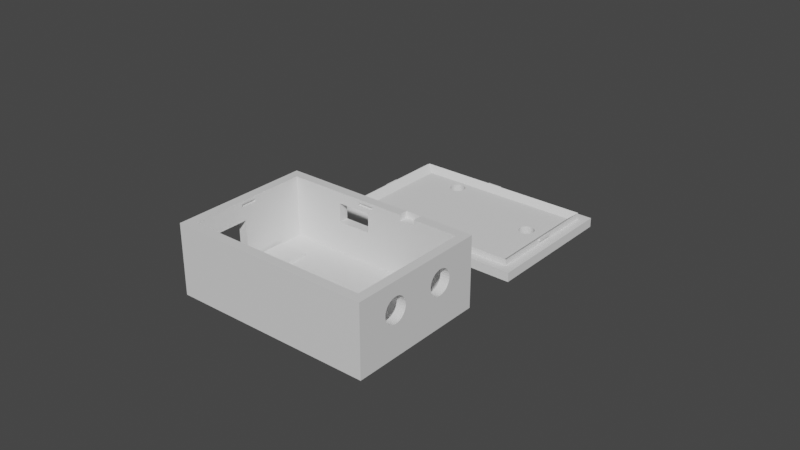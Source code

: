 # Source: Case_65x45x25.5mm_final_.blend  (saved by Blender 3.5.10; exported with 4.5.12 LTS)
import bpy
from mathutils import Matrix  # noqa: F401  (used for matrix-valued properties, if any)

bpy.ops.wm.read_factory_settings(use_empty=True)
scene = bpy.context.scene
scene.name = 'Scene'

# ---- collections
col_agujeros = bpy.data.collections.new('Agujeros'); scene.collection.children.link(col_agujeros)
col_cuerpo_principal = bpy.data.collections.new('Cuerpo Principal'); scene.collection.children.link(col_cuerpo_principal)
col_tapa = bpy.data.collections.new('Tapa'); scene.collection.children.link(col_tapa)

# ---- materials (node trees are filled in below, after node groups)
mat_material = bpy.data.materials.new('Material')
mat_material.alpha_threshold = 0.0
mat_material.use_transparent_shadow = False
mat_material.roughness = 0.5
mat_material.line_color = (0.0, 0.0, 0.0, 1.0)

# ---- material node trees
mat_material.use_nodes = True; mat_material.node_tree.nodes.clear()
_N = mat_material.node_tree.nodes; _L = mat_material.node_tree.links
n0 = _N.new('ShaderNodeOutputMaterial'); n0.name = 'Material Output'; n0.location = (300, 300)
n1 = _N.new('ShaderNodeBsdfPrincipled'); n1.name = 'Principled BSDF'; n1.location = (10, 300)
n1.distribution = 'GGX'
n1.subsurface_method = 'RANDOM_WALK_SKIN'
n1.inputs[3].default_value = 1.45
n1.inputs[27].default_value = (0.0, 0.0, 0.0, 1.0)
n1.inputs[28].default_value = 1.0
_L.new(n1.outputs[0], n0.inputs[0])
n0.is_active_output = True

# ---- world
world_world = bpy.data.worlds.new('World'); scene.world = world_world
world_world.use_nodes = True; world_world.node_tree.nodes.clear()
_N = world_world.node_tree.nodes; _L = world_world.node_tree.links
n0 = _N.new('ShaderNodeOutputWorld'); n0.name = 'World Output'; n0.location = (300, 300)
n1 = _N.new('ShaderNodeBackground'); n1.name = 'Background'; n1.location = (10, 300)
n1.inputs[0].default_value = (0.05088, 0.05088, 0.05088, 1.0)
_L.new(n1.outputs[0], n0.inputs[0])
n0.is_active_output = True
world_world.color = (0.05088, 0.05088, 0.05088)
world_world.use_sun_shadow = False
world_world.sun_shadow_jitter_overblur = 0.0

# ---- meshes
me_cube = bpy.data.meshes.new('Cube')
me_cube.from_pydata([(0.02917, 0.01742, 0.0038), (-0.005333, -0.02218, 0.0018), (-0.005333, -0.02218, 0.0028), (0.03217, 0.02042, -0.0187), (0.02917, -0.02158, 0.0038), (-0.0003333, -0.02218, 0.0018), (0.03217, -0.02458, -0.0187), (-0.0003333, -0.02218, 0.0028), (-0.005333, 0.01802, 0.0018), (-0.02983, 0.01742, 0.0038), (-0.005333, 0.01802, 0.0028), (0.02977, 0.0004648, 0.0018), (-0.0003333, 0.01802, 0.0018), (0.02977, 0.0004648, 0.0028), (-0.0003333, 0.01802, 0.0028), (-0.03043, 0.0004648, 0.0018), (0.02977, -0.004535, 0.0018), (-0.03043, 0.0004648, 0.0028), (0.02977, -0.004535, 0.0028), (-0.03283, 0.02042, -0.0187), (-0.02983, -0.02158, 0.0038), (-0.03043, -0.004535, 0.0018), (-0.03283, -0.02458, -0.0187), (-0.03043, -0.004535, 0.0028), (0.03217, -0.02458, 0.0038), (-0.03283, -0.02458, 0.0038), (0.03217, 0.02042, 0.0038), (-0.03283, 0.02042, 0.0038), (0.02917, -0.02158, -0.0157), (-0.02983, -0.02158, -0.0157), (0.02917, 0.01742, -0.0157), (-0.02983, 0.01742, -0.0157), (0.009667, 0.01742, 0.0018), (0.009667, 0.01742, 0.0038), (0.01467, 0.01742, 0.0038), (0.01467, 0.01742, 0.0018), (0.009667, 0.02042, 0.0018), (0.009667, 0.02042, 0.0038), (0.01467, 0.02042, 0.0038), (0.01467, 0.02042, 0.0018), (-0.01033, 0.01742, 0.0038), (-0.01033, 0.01742, 0.0018), (-0.01033, 0.02042, 0.0038), (-0.01033, 0.02042, 0.0018), (-0.02983, -0.004535, 0.0018), (-0.02983, -0.004535, 0.0028), (-0.02983, 0.0004648, 0.0018), (-0.02983, 0.0004648, 0.0028), (0.02917, -0.004535, 0.0018), (0.02917, -0.004535, 0.0028), (0.02917, 0.0004648, 0.0028), (0.02917, 0.0004648, 0.0018), (-0.005333, 0.01742, 0.0018), (-0.005333, 0.01742, 0.0028), (-0.0003333, 0.01742, 0.0028), (-0.0003333, 0.01742, 0.0018), (-0.005333, -0.02158, 0.0028), (-0.005333, -0.02158, 0.0018), (-0.0003333, -0.02158, 0.0018), (-0.0003333, -0.02158, 0.0028), (-0.03283, -0.003578, -0.0026), (-0.03283, -0.01558, -0.0026), (-0.03283, -0.01558, -0.0146), (-0.03283, -0.003578, -0.0146), (0.03217, -0.0133, -0.001374), (0.03217, -0.01108, -0.0007), (0.03217, -0.01186, -0.0007768), (0.03217, -0.01261, -0.001004), (0.03217, -0.008856, -0.001374), (0.03217, -0.009547, -0.001004), (0.03217, -0.007383, -0.003169), (0.03217, -0.007752, -0.002478), (0.03217, -0.00825, -0.001872), (0.03217, -0.0103, -0.0007768), (0.03217, -0.007078, -0.0047), (0.03217, 0.002922, -0.0047), (0.03217, 0.002999, -0.00548), (0.03217, 0.002999, -0.00392), (0.03217, -0.007155, -0.00392), (0.03217, 0.004093, -0.007528), (0.03217, 0.004093, -0.001872), (0.03217, 0.003596, -0.006922), (0.03217, 0.003596, -0.002478), (0.03217, 0.003226, -0.006231), (0.03217, 0.003226, -0.003169), (0.03217, 0.006141, -0.008623), (0.03217, 0.005391, -0.008396), (0.03217, 0.005391, -0.001004), (0.03217, 0.006922, -0.0007), (0.03217, 0.008453, -0.008396), (0.03217, 0.007702, -0.008623), (0.03217, 0.007702, -0.0007768), (0.03217, 0.006922, -0.0087), (0.03217, 0.006141, -0.0007768), (0.03217, 0.009144, -0.001374), (0.03217, 0.01025, -0.006922), (0.03217, 0.00975, -0.007528), (0.03217, 0.00975, -0.001872), (0.03217, 0.01062, -0.003169), (0.03217, 0.01092, -0.0047), (0.03217, 0.01085, -0.00392), (0.03217, 0.01062, -0.006231), (0.03217, 0.01085, -0.00548), (0.03217, 0.009144, -0.008026), (0.03217, 0.01025, -0.002478), (0.03217, 0.008453, -0.001004), (0.03217, 0.0047, -0.008026), (0.03217, 0.0047, -0.001374), (0.03217, -0.01508, -0.0047), (0.03217, -0.01477, -0.006231), (0.03217, -0.015, -0.00548), (0.03217, -0.015, -0.00392), (0.03217, -0.01477, -0.003169), (0.03217, -0.0144, -0.006922), (0.03217, -0.01391, -0.001872), (0.03217, -0.01391, -0.007528), (0.03217, -0.0144, -0.002478), (0.03217, -0.0133, -0.008026), (0.03217, -0.01186, -0.008623), (0.03217, -0.01261, -0.008396), (0.03217, -0.009547, -0.008396), (0.03217, -0.0103, -0.008623), (0.03217, -0.01108, -0.0087), (0.03217, -0.007752, -0.006922), (0.03217, -0.00825, -0.007528), (0.03217, -0.007383, -0.006231), (0.03217, -0.007155, -0.00548), (0.03217, -0.008856, -0.008026), (0.02917, 0.002922, -0.0047), (0.02917, 0.002999, -0.00548), (0.02917, 0.002999, -0.00392), (0.02917, 0.003596, -0.006922), (0.02917, 0.003226, -0.006231), (0.02917, 0.005391, -0.008396), (0.02917, 0.0047, -0.008026), (0.02917, 0.007702, -0.008623), (0.02917, 0.006922, -0.0087), (0.02917, 0.006141, -0.008623), (0.02917, 0.004093, -0.007528), (0.02917, 0.00975, -0.007528), (0.02917, 0.009978, -0.002149), (0.02917, 0.00975, -0.001872), (0.02917, 0.009144, -0.008026), (0.02917, 0.009144, -0.001374), (0.02917, 0.01062, -0.006231), (0.02917, 0.01062, -0.003169), (0.02917, 0.01092, -0.0047), (0.02917, 0.01085, -0.00548), (0.02917, 0.01085, -0.00392), (0.02917, 0.01025, -0.002478), (0.02917, 0.008453, -0.008396), (0.02917, 0.01025, -0.006922), (0.02917, 0.008453, -0.001004), (0.02917, -0.01508, -0.0047), (0.02917, -0.015, -0.00548), (0.02917, -0.015, -0.00392), (0.02917, -0.0144, -0.006922), (0.02917, -0.01477, -0.006231), (0.02917, -0.0144, -0.002478), (0.02917, -0.01477, -0.003169), (0.02917, -0.01186, -0.0007768), (0.02917, -0.01261, -0.001004), (0.02917, -0.0133, -0.001374), (0.02917, -0.0103, -0.0007768), (0.02917, -0.008856, -0.001374), (0.02917, -0.008585, -0.001596), (0.02917, -0.009547, -0.001004), (0.02917, -0.01108, -0.0007), (0.02917, -0.01391, -0.001872), (0.02917, -0.01391, -0.007528), (0.02917, -0.00825, -0.001872), (0.02917, -0.01186, -0.008623), (0.02917, -0.009547, -0.008396), (0.02917, -0.0103, -0.008623), (0.02917, -0.01108, -0.0087), (0.02917, -0.00825, -0.007528), (0.02917, -0.007383, -0.006231), (0.02917, -0.007752, -0.006922), (0.02917, -0.008856, -0.008026), (0.02917, 0.003226, -0.003169), (0.02917, -0.007078, -0.0047), (0.02917, 0.003596, -0.002478), (0.02917, 0.004093, -0.001872), (0.02917, 0.0047, -0.001374), (0.02917, 0.006141, -0.0007768), (0.02917, 0.005391, -0.001004), (0.02917, 0.007702, -0.0007768), (0.02917, 0.006922, -0.0007), (0.02917, -0.007155, -0.00548), (0.02917, -0.0133, -0.008026), (0.02917, -0.01261, -0.008396), (0.02917, -0.007752, -0.002478), (0.02917, -0.007155, -0.00392), (0.02917, -0.007383, -0.003169), (-0.02983, -0.01558, -0.0026), (-0.02983, -0.01558, -0.0146), (-0.02983, -0.003578, -0.0146), (-0.02983, -0.003578, -0.0026), (-0.01273, 0.02042, -0.0057), (-0.01273, 0.02042, 0.0003), (-0.001933, 0.02042, 0.0003), (-0.001933, 0.02042, -0.0057), (-0.008763, 0.01742, 0.0003), (-0.01273, 0.01742, 0.0003), (-0.01273, 0.01742, -0.0057), (-0.001933, 0.01742, -0.0057), (-0.001933, 0.01742, 0.0003)], [], [(6, 24, 25, 22), (61, 25, 27, 19, 22, 62, 63, 60), (22, 25, 61, 62), (19, 3, 6, 22), (75, 74, 126, 125, 123, 124, 127, 120, 121, 122, 118, 119, 117, 115, 113, 109, 110, 108, 111, 112, 116, 24, 6, 3, 26, 104, 98, 100, 99, 102, 101, 95, 96, 103, 89, 90, 92, 85, 86, 106, 79, 81, 83, 76), (78, 74, 75, 77, 84, 82, 80, 107, 87, 93, 88, 91, 105, 94, 97, 104, 26, 24, 116, 114, 64, 67, 66, 65, 73, 69, 68, 72, 71, 70), (4, 20, 25, 24), (0, 4, 24, 26), (20, 9, 27, 25), (34, 0, 26, 38), (33, 37, 42, 40), (30, 31, 29, 28), (48, 170, 165, 49), (170, 48, 51, 182, 181, 179, 130, 128, 129, 132, 131, 138, 134, 133, 137, 136, 135, 150, 142, 139, 151, 144, 147, 146, 148, 145, 149, 140, 0, 30, 28, 4, 49, 165, 164, 166, 163, 167, 160, 161, 162, 168, 158, 159, 155, 153, 154, 157, 156, 169, 189, 190, 171, 174, 173, 172, 178, 175, 177, 176, 188, 180, 192, 193, 191), (182, 51, 50, 0, 140, 141, 143, 152, 186, 187, 184, 185, 183), (4, 0, 50, 49), (44, 45, 20, 29, 195, 194, 197), (195, 29, 31, 9, 47, 46, 44, 197, 196), (47, 9, 20, 45), (33, 32, 36, 37), (39, 35, 34, 38), (36, 32, 35, 39), (42, 43, 41, 40), (44, 21, 23, 45), (21, 15, 17, 23), (47, 17, 15, 46), (15, 21, 44, 46), (23, 17, 47, 45), (49, 18, 16, 48), (16, 18, 13, 11), (51, 11, 13, 50), (16, 11, 51, 48), (13, 18, 49, 50), (54, 14, 12, 55), (12, 14, 10, 8), (52, 8, 10, 53), (55, 12, 8, 52), (53, 10, 14, 54), (1, 2, 7, 5), (5, 7, 59, 58), (2, 1, 57, 56), (57, 1, 5, 58), (7, 2, 56, 59), (27, 199, 198, 19), (27, 26, 3, 19, 198, 201, 200, 199), (4, 56, 20), (42, 27, 9, 40), (41, 9, 40), (34, 35, 0), (54, 32, 33, 40, 41, 53), (206, 55, 52, 53, 41, 202), (202, 41, 9, 31, 30, 0, 35, 32, 54, 55, 206, 205, 204, 203), (56, 57, 20), (59, 4, 58), (58, 4, 28, 29, 20, 57), (4, 59, 56), (204, 198, 199, 203), (206, 200, 201, 205), (205, 201, 198, 204), (199, 200, 206, 202, 203), (126, 74, 180, 188), (125, 126, 188, 176), (123, 125, 176, 177), (124, 123, 177, 175), (127, 124, 175, 178), (120, 127, 178, 172), (120, 172, 173, 121), (121, 173, 174, 122), (171, 118, 122, 174), (190, 119, 118, 171), (189, 117, 119, 190), (115, 117, 189, 169), (113, 115, 169, 156), (109, 113, 156, 157), (110, 109, 157, 154), (108, 110, 154, 153), (111, 108, 153, 155), (112, 111, 155, 159), (116, 112, 159, 158), (114, 116, 158, 168), (162, 64, 114, 168), (161, 67, 64, 162), (160, 66, 67, 161), (167, 65, 66, 160), (163, 73, 65, 167), (166, 69, 73, 163), (164, 68, 69, 166), (170, 72, 68, 164, 165), (71, 72, 170, 191), (70, 71, 191, 193), (78, 70, 193, 192), (74, 78, 192, 180), (102, 99, 146, 147), (101, 102, 147, 144), (95, 101, 144, 151), (96, 95, 151, 139), (103, 96, 139, 142), (89, 103, 142, 150), (90, 89, 150, 135), (92, 90, 135, 136), (85, 92, 136, 137), (86, 85, 137, 133), (106, 86, 133, 134), (79, 106, 134, 138), (81, 79, 138, 131), (83, 81, 131, 132), (76, 83, 132, 129), (75, 76, 129, 128), (130, 77, 75, 128), (84, 77, 130, 179), (181, 82, 84, 179), (182, 80, 82, 181), (183, 107, 80, 182), (185, 87, 107, 183), (87, 185, 184, 93), (93, 184, 187, 88), (88, 187, 186, 91), (91, 186, 152, 105), (143, 94, 105, 152), (141, 97, 94, 143), (104, 97, 141, 140, 149), (98, 104, 149, 145), (100, 98, 145, 148), (99, 100, 148, 146), (61, 194, 195, 62), (197, 60, 63, 196), (63, 62, 195, 196), (194, 61, 60, 197)])
_uv = me_cube.uv_layers.new(name='UVMap')
_uv.uv.foreach_set('vector', [0.375, 0.75, 0.625, 0.75, 0.625, 1.0, 0.375, 1.0, 0.5539, 0.05, 0.625, 0.0, 0.625, 0.25, 0.375, 0.25, 0.375, 0.0, 0.4206, 0.05, 0.4206, 0.1167, 0.5539, 0.1167, 0.375, 0.0, 0.625, 0.0, 0.5539, 0.05, 0.4206, 0.05, 0.125, 0.5, 0.375, 0.5, 0.375, 0.75, 0.125, 0.75, 0.5306, 0.5972, 0.5306, 0.6528, 0.5219, 0.6532, 0.5135, 0.6545, 0.5059, 0.6565, 0.4991, 0.6593, 0.4936, 0.6627, 0.4895, 0.6665, 0.487, 0.6707, 0.4861, 0.675, 0.487, 0.6793, 0.4895, 0.6835, 0.4936, 0.6873, 0.4991, 0.6907, 0.5059, 0.6935, 0.5135, 0.6955, 0.5219, 0.6968, 0.5306, 0.6972, 0.5392, 0.6968, 0.5476, 0.6955, 0.5552, 0.6935, 0.625, 0.75, 0.375, 0.75, 0.375, 0.5, 0.625, 0.5, 0.5552, 0.5565, 0.5476, 0.5545, 0.5392, 0.5532, 0.5306, 0.5528, 0.5219, 0.5532, 0.5135, 0.5545, 0.5059, 0.5565, 0.4991, 0.5593, 0.4936, 0.5627, 0.4895, 0.5665, 0.487, 0.5707, 0.4861, 0.575, 0.487, 0.5793, 0.4895, 0.5835, 0.4936, 0.5873, 0.4991, 0.5907, 0.5059, 0.5935, 0.5135, 0.5955, 0.5219, 0.5968, 0.5392, 0.6532, 0.5306, 0.6528, 0.5306, 0.5972, 0.5392, 0.5968, 0.5476, 0.5955, 0.5552, 0.5935, 0.562, 0.5907, 0.5675, 0.5873, 0.5716, 0.5835, 0.5741, 0.5793, 0.575, 0.575, 0.5741, 0.5707, 0.5716, 0.5665, 0.5675, 0.5627, 0.562, 0.5593, 0.5552, 0.5565, 0.625, 0.5, 0.625, 0.75, 0.5552, 0.6935, 0.562, 0.6907, 0.5675, 0.6873, 0.5716, 0.6835, 0.5741, 0.6793, 0.575, 0.675, 0.5741, 0.6707, 0.5716, 0.6665, 0.5675, 0.6627, 0.562, 0.6593, 0.5552, 0.6565, 0.5476, 0.6545, 0.6386, 0.7286, 0.8614, 0.7286, 0.875, 0.75, 0.625, 0.75, 0.6386, 0.5214, 0.6386, 0.7286, 0.625, 0.75, 0.625, 0.5, 0.8614, 0.7286, 0.8614, 0.5214, 0.875, 0.5, 0.875, 0.75, 0.6523, 0.5214, 0.6386, 0.5214, 0.625, 0.5, 0.6523, 0.5, 0.666, 0.5214, 0.666, 0.5, 0.835, 0.5, 0.835, 0.5214, 0.6386, 0.5214, 0.8614, 0.5214, 0.8614, 0.7286, 0.6386, 0.7286, 0.6386, 0.6461, 0.6386, 0.6613, 0.6386, 0.6632, 0.6386, 0.6461, 0.6386, 0.6613, 0.6386, 0.6461, 0.6386, 0.6104, 0.6386, 0.5921, 0.6386, 0.5949, 0.6386, 0.597, 0.6386, 0.5983, 0.6386, 0.5988, 0.6386, 0.5984, 0.6386, 0.5972, 0.6386, 0.5952, 0.6386, 0.5925, 0.6386, 0.5892, 0.6386, 0.5855, 0.6386, 0.5815, 0.6386, 0.5773, 0.6386, 0.5732, 0.6386, 0.5691, 0.6386, 0.5654, 0.6386, 0.5622, 0.6386, 0.5595, 0.6386, 0.5576, 0.6386, 0.5563, 0.6386, 0.5559, 0.6386, 0.5563, 0.6386, 0.5574, 0.6386, 0.5594, 0.6386, 0.5608, 0.6386, 0.5214, 0.6386, 0.5214, 0.6386, 0.7286, 0.6386, 0.7286, 0.6386, 0.6461, 0.6386, 0.6632, 0.6386, 0.6647, 0.6386, 0.6684, 0.6386, 0.6723, 0.6386, 0.6762, 0.6386, 0.68, 0.6386, 0.6837, 0.6386, 0.687, 0.6386, 0.6899, 0.6386, 0.6923, 0.6386, 0.694, 0.6386, 0.695, 0.6386, 0.6953, 0.6386, 0.6947, 0.6386, 0.6935, 0.6386, 0.6914, 0.6386, 0.6888, 0.6386, 0.6855, 0.6386, 0.6819, 0.6386, 0.6779, 0.6386, 0.6738, 0.6386, 0.6697, 0.6386, 0.6658, 0.6386, 0.6622, 0.6386, 0.6591, 0.6386, 0.6566, 0.6386, 0.6549, 0.6386, 0.6539, 0.6386, 0.6538, 0.6386, 0.6545, 0.6386, 0.6561, 0.6386, 0.6584, 0.6386, 0.5921, 0.6386, 0.6104, 0.6386, 0.6104, 0.6386, 0.5214, 0.6386, 0.5608, 0.6386, 0.5619, 0.6386, 0.5651, 0.6386, 0.5687, 0.6386, 0.5727, 0.6386, 0.5768, 0.6386, 0.5809, 0.6386, 0.585, 0.6386, 0.5887, 0.6386, 0.7286, 0.6386, 0.5214, 0.6386, 0.6104, 0.6386, 0.6461, 0.8614, 0.6461, 0.8614, 0.6461, 0.8614, 0.7286, 0.8614, 0.7286, 0.8614, 0.6968, 0.8614, 0.6981, 0.8614, 0.6356, 0.8614, 0.6968, 0.8614, 0.7286, 0.8614, 0.5214, 0.8614, 0.5214, 0.8614, 0.6104, 0.8614, 0.6104, 0.8614, 0.6461, 0.8614, 0.6356, 0.8614, 0.6331, 0.8614, 0.6104, 0.8614, 0.5214, 0.8614, 0.7286, 0.8614, 0.6461, 0.625, 0.05093, 0.375, 0.05093, 0.375, 0.2009, 0.625, 0.2009, 0.375, 0.5491, 0.375, 0.6991, 0.625, 0.6991, 0.625, 0.5491, 0.125, 0.5491, 0.125, 0.6991, 0.375, 0.6991, 0.375, 0.5491, 0.625, 0.5373, 0.375, 0.5373, 0.375, 0.6873, 0.625, 0.6873, 0.375, 0.2507, 0.375, 0.5, 0.625, 0.5, 0.625, 0.2507, 0.375, 0.5, 0.375, 0.75, 0.625, 0.75, 0.625, 0.5, 0.625, 0.9993, 0.625, 0.75, 0.375, 0.75, 0.375, 0.9993, 0.375, 0.75, 0.375, 0.5, 0.1257, 0.5, 0.1257, 0.75, 0.625, 0.5, 0.625, 0.75, 0.8743, 0.75, 0.8743, 0.5, 0.625, 0.2506, 0.625, 0.5, 0.375, 0.5, 0.375, 0.2506, 0.375, 0.5, 0.625, 0.5, 0.625, 0.75, 0.375, 0.75, 0.375, 0.9994, 0.375, 0.75, 0.625, 0.75, 0.625, 0.9994, 0.375, 0.5, 0.375, 0.75, 0.1256, 0.75, 0.1256, 0.5, 0.625, 0.75, 0.625, 0.5, 0.8744, 0.5, 0.8744, 0.75, 0.625, 0.2503, 0.625, 0.5, 0.375, 0.5, 0.375, 0.2503, 0.375, 0.5, 0.625, 0.5, 0.625, 0.75, 0.375, 0.75, 0.375, 0.9997, 0.375, 0.75, 0.625, 0.75, 0.625, 0.9997, 0.1253, 0.5, 0.375, 0.5, 0.375, 0.75, 0.1253, 0.75, 0.8747, 0.75, 0.625, 0.75, 0.625, 0.5, 0.8747, 0.5, 0.375, 0.0, 0.625, 0.0, 0.625, 0.25, 0.375, 0.25, 0.375, 0.25, 0.625, 0.25, 0.625, 0.4967, 0.375, 0.4967, 0.625, 1.0, 0.375, 1.0, 0.375, 0.7533, 0.625, 0.7533, 0.3717, 0.75, 0.125, 0.75, 0.125, 0.5, 0.3717, 0.5, 0.875, 0.5, 0.875, 0.75, 0.6283, 0.75, 0.6283, 0.5, 0.625, 0.25, 0.5861, 0.3273, 0.5194, 0.3273, 0.375, 0.25, 0.625, 0.25, 0.625, 0.5, 0.375, 0.5, 0.375, 0.25, 0.5194, 0.3273, 0.5194, 0.3688, 0.5861, 0.3688, 0.5861, 0.3273, 0.6386, 0.7286, 0.0, 0.0, 0.8614, 0.7286, 0.835, 0.5, 0.875, 0.5, 0.8614, 0.5214, 0.835, 0.5214, 0.375, 0.6873, 0.8614, 0.5214, 0.835, 0.5214, 0.625, 0.6991, 0.375, 0.6991, 0.6386, 0.5214, 0.0, 0.0, 0.0, 0.0, 0.0, 0.0, 0.0, 0.0, 0.0, 0.0, 0.0, 0.0, 0.3067, 0.4201, 0.375, 0.2503, 0.1253, 0.75, 0.625, 0.9997, 0.0, 0.0, 0.2704, 0.3583, 0.2704, 0.3583, 0.0, 0.0, 0.8614, 0.5214, 0.8614, 0.5214, 0.6386, 0.5214, 0.6386, 0.5214, 0.375, 0.6991, 0.125, 0.6991, 0.0, 0.0, 0.375, 0.2503, 0.3067, 0.4201, 0.4745, 0.4598, 0.5323, 0.4004, 0.2135, 0.154, 0.0, 0.0, 0.375, 0.7533, 0.8614, 0.7286, 0.625, 0.4967, 0.0, 0.0, 0.375, 0.4967, 0.375, 0.4967, 0.6386, 0.7286, 0.6386, 0.7286, 0.8614, 0.7286, 0.8614, 0.7286, 0.3717, 0.75, 0.0, 0.0, 0.625, 0.4967, 0.6283, 0.75, 0.375, 0.09191, 0.375, 0.1544, 0.625, 0.1544, 0.625, 0.09191, 0.625, 0.6581, 0.625, 0.5956, 0.375, 0.5956, 0.375, 0.6581, 0.375, 0.6581, 0.375, 0.5956, 0.125, 0.5956, 0.125, 0.6581, 0.875, 0.5956, 0.625, 0.5956, 0.625, 0.6581, 0.7831, 0.6581, 0.875, 0.6581, 0.9688, 0.8542, 1.0, 0.8542, 1.0, 0.7292, 0.9688, 0.7292, 0.9375, 0.8542, 0.9688, 0.8542, 0.9688, 0.7292, 0.9375, 0.7292, 0.9062, 0.8542, 0.9375, 0.8542, 0.9375, 0.7292, 0.9062, 0.7292, 0.875, 0.8542, 0.9062, 0.8542, 0.9062, 0.7292, 0.875, 0.7292, 0.8438, 0.8542, 0.875, 0.8542, 0.875, 0.7292, 0.8438, 0.7292, 0.8125, 0.8542, 0.8438, 0.8542, 0.8438, 0.7292, 0.8125, 0.7292, 0.8125, 0.8542, 0.8125, 0.7292, 0.7812, 0.7292, 0.7812, 0.8542, 0.7812, 0.8542, 0.7812, 0.7292, 0.75, 0.7292, 0.75, 0.8542, 0.7188, 0.7292, 0.7188, 0.8542, 0.75, 0.8542, 0.75, 0.7292, 0.6875, 0.7292, 0.6875, 0.8542, 0.7188, 0.8542, 0.7188, 0.7292, 0.6562, 0.7292, 0.6562, 0.8542, 0.6875, 0.8542, 0.6875, 0.7292, 0.625, 0.8542, 0.6562, 0.8542, 0.6562, 0.7292, 0.625, 0.7292, 0.5938, 0.8542, 0.625, 0.8542, 0.625, 0.7292, 0.5938, 0.7292, 0.5625, 0.8542, 0.5938, 0.8542, 0.5938, 0.7292, 0.5625, 0.7292, 0.5312, 0.8542, 0.5625, 0.8542, 0.5625, 0.7292, 0.5312, 0.7292, 0.5, 0.8542, 0.5312, 0.8542, 0.5312, 0.7292, 0.5, 0.7292, 0.4688, 0.8542, 0.5, 0.8542, 0.5, 0.7292, 0.4688, 0.7292, 0.4375, 0.8542, 0.4688, 0.8542, 0.4688, 0.7292, 0.4375, 0.7292, 0.4062, 0.8542, 0.4375, 0.8542, 0.4375, 0.7292, 0.4062, 0.7292, 0.375, 0.8542, 0.4062, 0.8542, 0.4062, 0.7292, 0.375, 0.7292, 0.3438, 0.7292, 0.3438, 0.8542, 0.375, 0.8542, 0.375, 0.7292, 0.3125, 0.7292, 0.3125, 0.8542, 0.3438, 0.8542, 0.3438, 0.7292, 0.2812, 0.7292, 0.2812, 0.8542, 0.3125, 0.8542, 0.3125, 0.7292, 0.25, 0.7292, 0.25, 0.8542, 0.2812, 0.8542, 0.2812, 0.7292, 0.2188, 0.7292, 0.2188, 0.8542, 0.25, 0.8542, 0.25, 0.7292, 0.1875, 0.7292, 0.1875, 0.8542, 0.2188, 0.8542, 0.2188, 0.7292, 0.1562, 0.7292, 0.1562, 0.8542, 0.1875, 0.8542, 0.1875, 0.7292, 0.125, 0.7292, 0.125, 0.8542, 0.1562, 0.8542, 0.1562, 0.7292, 0.1423, 0.7292, 0.09375, 0.8542, 0.125, 0.8542, 0.125, 0.7292, 0.09375, 0.7292, 0.0625, 0.8542, 0.09375, 0.8542, 0.09375, 0.7292, 0.0625, 0.7292, 0.03125, 0.8542, 0.0625, 0.8542, 0.0625, 0.7292, 0.03125, 0.7292, 0.0, 0.8542, 0.03125, 0.8542, 0.03125, 0.7292, 0.0, 0.7292, 0.9688, 0.8542, 1.0, 0.8542, 1.0, 0.7292, 0.9688, 0.7292, 0.9375, 0.8542, 0.9688, 0.8542, 0.9688, 0.7292, 0.9375, 0.7292, 0.9062, 0.8542, 0.9375, 0.8542, 0.9375, 0.7292, 0.9062, 0.7292, 0.875, 0.8542, 0.9062, 0.8542, 0.9062, 0.7292, 0.875, 0.7292, 0.8438, 0.8542, 0.875, 0.8542, 0.875, 0.7292, 0.8438, 0.7292, 0.8125, 0.8542, 0.8438, 0.8542, 0.8438, 0.7292, 0.8125, 0.7292, 0.7812, 0.8542, 0.8125, 0.8542, 0.8125, 0.7292, 0.7812, 0.7292, 0.75, 0.8542, 0.7812, 0.8542, 0.7812, 0.7292, 0.75, 0.7292, 0.7188, 0.8542, 0.75, 0.8542, 0.75, 0.7292, 0.7188, 0.7292, 0.6875, 0.8542, 0.7188, 0.8542, 0.7188, 0.7292, 0.6875, 0.7292, 0.6562, 0.8542, 0.6875, 0.8542, 0.6875, 0.7292, 0.6562, 0.7292, 0.625, 0.8542, 0.6562, 0.8542, 0.6562, 0.7292, 0.625, 0.7292, 0.5938, 0.8542, 0.625, 0.8542, 0.625, 0.7292, 0.5938, 0.7292, 0.5625, 0.8542, 0.5938, 0.8542, 0.5938, 0.7292, 0.5625, 0.7292, 0.5312, 0.8542, 0.5625, 0.8542, 0.5625, 0.7292, 0.5312, 0.7292, 0.5, 0.8542, 0.5312, 0.8542, 0.5312, 0.7292, 0.5, 0.7292, 0.4688, 0.7292, 0.4688, 0.8542, 0.5, 0.8542, 0.5, 0.7292, 0.4375, 0.8542, 0.4688, 0.8542, 0.4688, 0.7292, 0.4375, 0.7292, 0.4062, 0.7292, 0.4062, 0.8542, 0.4375, 0.8542, 0.4375, 0.7292, 0.375, 0.7292, 0.375, 0.8542, 0.4062, 0.8542, 0.4062, 0.7292, 0.3438, 0.7292, 0.3438, 0.8542, 0.375, 0.8542, 0.375, 0.7292, 0.3125, 0.7292, 0.3125, 0.8542, 0.3438, 0.8542, 0.3438, 0.7292, 0.3125, 0.8542, 0.3125, 0.7292, 0.2812, 0.7292, 0.2812, 0.8542, 0.2812, 0.8542, 0.2812, 0.7292, 0.25, 0.7292, 0.25, 0.8542, 0.25, 0.8542, 0.25, 0.7292, 0.2188, 0.7292, 0.2188, 0.8542, 0.2188, 0.8542, 0.2188, 0.7292, 0.1875, 0.7292, 0.1875, 0.8542, 0.1562, 0.7292, 0.1562, 0.8542, 0.1875, 0.8542, 0.1875, 0.7292, 0.125, 0.7292, 0.125, 0.8542, 0.1562, 0.8542, 0.1562, 0.7292, 0.09375, 0.8542, 0.125, 0.8542, 0.125, 0.7292, 0.1107, 0.7292, 0.09375, 0.7292, 0.0625, 0.8542, 0.09375, 0.8542, 0.09375, 0.7292, 0.0625, 0.7292, 0.03125, 0.8542, 0.0625, 0.8542, 0.0625, 0.7292, 0.03125, 0.7292, 0.0, 0.8542, 0.03125, 0.8542, 0.03125, 0.7292, 0.0, 0.7292, 0.625, 0.1628, 0.625, 0.08783, 0.375, 0.08783, 0.375, 0.1628, 0.625, 0.6622, 0.625, 0.5872, 0.375, 0.5872, 0.375, 0.6622, 0.375, 0.5872, 0.125, 0.5872, 0.125, 0.6622, 0.375, 0.6622, 0.875, 0.6622, 0.875, 0.5872, 0.625, 0.5872, 0.625, 0.6622])
me_cube.materials.append(mat_material)
me_cube.use_mirror_vertex_groups = False
me_cube.update()
me_cube_010 = bpy.data.meshes.new('Cube.010')
me_cube_010.from_pydata([(-0.005, -0.005, -0.0005), (-0.005, -0.005, 0.0005), (-0.005, 0.005, -0.0005), (-0.005, 0.005, 0.0005), (0.005, -0.005, -0.0005), (0.005, -0.005, 0.0005), (0.005, 0.005, -0.0005), (0.005, 0.005, 0.0005)], [], [(0, 1, 3, 2), (2, 3, 7, 6), (6, 7, 5, 4), (4, 5, 1, 0), (2, 6, 4, 0), (7, 3, 1, 5)])
_uv = me_cube_010.uv_layers.new(name='UVMap')
_uv.uv.foreach_set('vector', [0.375, 0.0, 0.625, 0.0, 0.625, 0.25, 0.375, 0.25, 0.375, 0.25, 0.625, 0.25, 0.625, 0.5, 0.375, 0.5, 0.375, 0.5, 0.625, 0.5, 0.625, 0.75, 0.375, 0.75, 0.375, 0.75, 0.625, 0.75, 0.625, 1.0, 0.375, 1.0, 0.125, 0.5, 0.375, 0.5, 0.375, 0.75, 0.125, 0.75, 0.625, 0.5, 0.875, 0.5, 0.875, 0.75, 0.625, 0.75])
me_cube_010.update()
me_cube_007 = bpy.data.meshes.new('Cube.007')
me_cube_007.from_pydata([(-0.005, -0.005, -0.0005), (-0.005, -0.005, 0.0005), (-0.005, 0.005, -0.0005), (-0.005, 0.005, 0.0005), (0.005, -0.005, -0.0005), (0.005, -0.005, 0.0005), (0.005, 0.005, -0.0005), (0.005, 0.005, 0.0005)], [], [(0, 1, 3, 2), (2, 3, 7, 6), (6, 7, 5, 4), (4, 5, 1, 0), (2, 6, 4, 0), (7, 3, 1, 5)])
_uv = me_cube_007.uv_layers.new(name='UVMap')
_uv.uv.foreach_set('vector', [0.375, 0.0, 0.625, 0.0, 0.625, 0.25, 0.375, 0.25, 0.375, 0.25, 0.625, 0.25, 0.625, 0.5, 0.375, 0.5, 0.375, 0.5, 0.625, 0.5, 0.625, 0.75, 0.375, 0.75, 0.375, 0.75, 0.625, 0.75, 0.625, 1.0, 0.375, 1.0, 0.125, 0.5, 0.375, 0.5, 0.375, 0.75, 0.125, 0.75, 0.625, 0.5, 0.875, 0.5, 0.875, 0.75, 0.625, 0.75])
me_cube_007.update()
me_plane = bpy.data.meshes.new('Plane')
me_plane.from_pydata([(-0.0366, -0.04037, -0.0015), (0.0284, -0.04037, -0.0015), (-0.0366, 0.01963, -0.0015), (0.0284, 0.01963, -0.0015), (-0.0366, 0.01963, 0.0015), (-0.0366, -0.04037, 0.0015), (0.0284, -0.04037, 0.0015), (0.0284, 0.01963, 0.0015), (-0.0195, 0.007848, -0.0015), (-0.01945, 0.007198, -0.0015), (-0.01945, 0.008498, -0.0015), (-0.01931, 0.006573, -0.0015), (-0.01908, 0.0097, -0.0015), (-0.01908, 0.005996, -0.0015), (-0.01931, 0.009124, -0.0015), (-0.01877, 0.005491, -0.0015), (-0.01839, 0.01062, -0.0015), (-0.01749, 0.004579, -0.0015), (-0.01796, 0.004769, -0.0015), (-0.01749, 0.01112, -0.0015), (-0.01839, 0.005077, -0.0015), (-0.01796, 0.01093, -0.0015), (-0.01877, 0.01021, -0.0015), (-0.01651, 0.004579, -0.0015), (-0.01651, 0.01112, -0.0015), (-0.01561, 0.005077, -0.0015), (-0.01561, 0.01062, -0.0015), (-0.01604, 0.004769, -0.0015), (-0.01604, 0.01093, -0.0015), (-0.01492, 0.005996, -0.0015), (-0.01492, 0.0097, -0.0015), (-0.0145, 0.007848, -0.0015), (-0.01455, 0.008498, -0.0015), (-0.01455, 0.007198, -0.0015), (-0.01469, 0.009124, -0.0015), (-0.01469, 0.006573, -0.0015), (-0.01523, 0.01021, -0.0015), (-0.01523, 0.005491, -0.0015), (-0.017, 0.004515, -0.0015), (-0.017, 0.01118, -0.0015), (0.01501, -0.006552, -0.0015), (0.01506, -0.007202, -0.0015), (0.01506, -0.005902, -0.0015), (0.01543, -0.008404, -0.0015), (0.01543, -0.0047, -0.0015), (0.0152, -0.007827, -0.0015), (0.0152, -0.005276, -0.0015), (0.01612, -0.009323, -0.0015), (0.01612, -0.00378, -0.0015), (0.01702, -0.009821, -0.0015), (0.01702, -0.003283, -0.0015), (0.01655, -0.009631, -0.0015), (0.01655, -0.003472, -0.0015), (0.01574, -0.008909, -0.0015), (0.01574, -0.004195, -0.0015), (0.018, -0.009821, -0.0015), (0.018, -0.003283, -0.0015), (0.0189, -0.009323, -0.0015), (0.0189, -0.00378, -0.0015), (0.01847, -0.009631, -0.0015), (0.01847, -0.003472, -0.0015), (0.01959, -0.008404, -0.0015), (0.01959, -0.0047, -0.0015), (0.02001, -0.006552, -0.0015), (0.01996, -0.007202, -0.0015), (0.01996, -0.005902, -0.0015), (0.01982, -0.007827, -0.0015), (0.01982, -0.005276, -0.0015), (0.01928, -0.008909, -0.0015), (0.01928, -0.004195, -0.0015), (0.01751, -0.003218, -0.0015), (0.01751, -0.009885, -0.0015), (0.01501, -0.006552, 0.0015), (0.01506, -0.007202, 0.0015), (0.01506, -0.005902, 0.0015), (0.01543, -0.008404, 0.0015), (0.01543, -0.0047, 0.0015), (0.0152, -0.007827, 0.0015), (0.0152, -0.005276, 0.0015), (0.01612, -0.009323, 0.0015), (0.01612, -0.00378, 0.0015), (0.01702, -0.009821, 0.0015), (0.01702, -0.003283, 0.0015), (0.01655, -0.009631, 0.0015), (0.01655, -0.003472, 0.0015), (0.01574, -0.008909, 0.0015), (0.01574, -0.004195, 0.0015), (0.018, -0.009821, 0.0015), (0.018, -0.003283, 0.0015), (0.0189, -0.009323, 0.0015), (0.0189, -0.00378, 0.0015), (0.01847, -0.009631, 0.0015), (0.01847, -0.003472, 0.0015), (0.01959, -0.008404, 0.0015), (0.01959, -0.0047, 0.0015), (0.02001, -0.006552, 0.0015), (0.01996, -0.007202, 0.0015), (0.01996, -0.005902, 0.0015), (0.01982, -0.007827, 0.0015), (0.01982, -0.005276, 0.0015), (0.01928, -0.008909, 0.0015), (0.01928, -0.004195, 0.0015), (0.01751, -0.003218, 0.0015), (0.01751, -0.009885, 0.0015), (-0.0195, 0.007848, 0.0015), (-0.01945, 0.007198, 0.0015), (-0.01945, 0.008498, 0.0015), (-0.01908, 0.005996, 0.0015), (-0.01931, 0.009124, 0.0015), (-0.01931, 0.006573, 0.0015), (-0.01908, 0.0097, 0.0015), (-0.01839, 0.005077, 0.0015), (-0.01877, 0.01021, 0.0015), (-0.01749, 0.01112, 0.0015), (-0.01749, 0.004579, 0.0015), (-0.01796, 0.01093, 0.0015), (-0.01796, 0.004769, 0.0015), (-0.01839, 0.01062, 0.0015), (-0.01877, 0.005491, 0.0015), (-0.01651, 0.004579, 0.0015), (-0.01651, 0.01112, 0.0015), (-0.01561, 0.005077, 0.0015), (-0.01561, 0.01062, 0.0015), (-0.01604, 0.004769, 0.0015), (-0.01604, 0.01093, 0.0015), (-0.01492, 0.005996, 0.0015), (-0.01492, 0.0097, 0.0015), (-0.0145, 0.007848, 0.0015), (-0.01455, 0.008498, 0.0015), (-0.01455, 0.007198, 0.0015), (-0.01469, 0.009124, 0.0015), (-0.01469, 0.006573, 0.0015), (-0.01523, 0.01021, 0.0015), (-0.01523, 0.005491, 0.0015), (-0.017, 0.004515, 0.0015), (-0.017, 0.01118, 0.0015)], [], [(12, 2, 3, 34, 30, 36, 26, 28, 24, 39, 19, 21, 16, 22), (55, 1, 0, 2, 12, 14, 10, 8, 9, 11, 13, 15, 20, 18, 17, 38, 23, 27, 25, 37, 29, 35, 33, 31, 32, 34, 3, 60, 56, 70, 50, 52, 48, 54, 44, 46, 42, 40, 41, 45, 43, 53, 47, 51, 49, 71), (60, 3, 1, 55, 59, 57, 68, 61, 66, 64, 63, 65, 67, 62, 69, 58), (87, 6, 7, 92, 90, 101, 94, 99, 97, 95, 96, 98, 93, 100, 89, 91), (110, 4, 5, 6, 87, 103, 81, 83, 79, 85, 75, 77, 73, 72, 74, 78, 76, 86, 80, 84, 82, 102, 88, 92, 7, 130, 128, 127, 129, 131, 125, 133, 121, 123, 119, 134, 114, 116, 111, 118, 107, 109, 105, 104, 106, 108), (130, 7, 4, 110, 112, 117, 115, 113, 135, 120, 124, 122, 132, 126), (1, 3, 7, 6), (2, 0, 5, 4), (3, 2, 4, 7), (0, 1, 6, 5), (102, 70, 56, 88), (88, 56, 60, 92), (92, 60, 58, 90), (58, 69, 101, 90), (69, 62, 94, 101), (62, 67, 99, 94), (67, 65, 97, 99), (65, 63, 95, 97), (63, 64, 96, 95), (64, 66, 98, 96), (66, 61, 93, 98), (61, 68, 100, 93), (68, 57, 89, 100), (57, 59, 91, 89), (59, 55, 87, 91), (55, 71, 103, 87), (71, 49, 81, 103), (49, 51, 83, 81), (51, 47, 79, 83), (79, 47, 53, 85), (85, 53, 43, 75), (75, 43, 45, 77), (77, 45, 41, 73), (73, 41, 40, 72), (72, 40, 42, 74), (74, 42, 46, 78), (78, 46, 44, 76), (76, 44, 54, 86), (86, 54, 48, 80), (80, 48, 52, 84), (84, 52, 50, 82), (82, 50, 70, 102), (135, 39, 24, 120), (120, 24, 28, 124), (124, 28, 26, 122), (26, 36, 132, 122), (36, 30, 126, 132), (30, 34, 130, 126), (34, 32, 128, 130), (32, 31, 127, 128), (31, 33, 129, 127), (33, 35, 131, 129), (35, 29, 125, 131), (29, 37, 133, 125), (37, 25, 121, 133), (25, 27, 123, 121), (27, 23, 119, 123), (23, 38, 134, 119), (38, 17, 114, 134), (17, 18, 116, 114), (18, 20, 111, 116), (111, 20, 15, 118), (118, 15, 13, 107), (107, 13, 11, 109), (109, 11, 9, 105), (105, 9, 8, 104), (104, 8, 10, 106), (106, 10, 14, 108), (108, 14, 12, 110), (110, 12, 22, 112), (112, 22, 16, 117), (117, 16, 21, 115), (115, 21, 19, 113), (113, 19, 39, 135)])
_uv = me_plane.uv_layers.new(name='UVMap')
_uv.uv.foreach_set('vector', [0.2696, 0.8345, 0.0, 1.0, 1.0, 1.0, 0.3371, 0.8249, 0.3335, 0.8345, 0.3287, 0.8429, 0.3229, 0.8498, 0.3163, 0.855, 0.309, 0.8581, 0.3015, 0.8592, 0.294, 0.8581, 0.2868, 0.855, 0.2802, 0.8498, 0.2743, 0.8429, 0.84, 0.5092, 1.0, 0.0, 0.0, 0.0, 0.0, 1.0, 0.2696, 0.8345, 0.266, 0.8249, 0.2638, 0.8145, 0.2631, 0.8037, 0.2638, 0.7928, 0.266, 0.7824, 0.2696, 0.7728, 0.2743, 0.7644, 0.2802, 0.7575, 0.2868, 0.7523, 0.294, 0.7492, 0.3015, 0.7481, 0.309, 0.7492, 0.3163, 0.7523, 0.3229, 0.7575, 0.3287, 0.7644, 0.3335, 0.7728, 0.3371, 0.7824, 0.3393, 0.7928, 0.34, 0.8037, 0.3393, 0.8145, 0.3371, 0.8249, 1.0, 1.0, 0.8472, 0.615, 0.84, 0.6181, 0.8325, 0.6192, 0.825, 0.6181, 0.8177, 0.615, 0.8111, 0.6098, 0.8053, 0.6029, 0.8005, 0.5945, 0.7969, 0.5849, 0.7947, 0.5745, 0.794, 0.5637, 0.7947, 0.5528, 0.7969, 0.5424, 0.8005, 0.5328, 0.8053, 0.5244, 0.8111, 0.5175, 0.8177, 0.5123, 0.825, 0.5092, 0.8325, 0.5081, 0.8472, 0.615, 1.0, 1.0, 1.0, 0.0, 0.84, 0.5092, 0.8472, 0.5123, 0.8538, 0.5175, 0.8597, 0.5244, 0.8644, 0.5328, 0.868, 0.5424, 0.8702, 0.5528, 0.8709, 0.5637, 0.8702, 0.5745, 0.868, 0.5849, 0.8644, 0.5945, 0.8597, 0.6029, 0.8538, 0.6098, 0.84, 0.5092, 1.0, 0.0, 1.0, 1.0, 0.8472, 0.615, 0.8538, 0.6098, 0.8597, 0.6029, 0.8644, 0.5945, 0.868, 0.5849, 0.8702, 0.5745, 0.8709, 0.5637, 0.8702, 0.5528, 0.868, 0.5424, 0.8644, 0.5328, 0.8597, 0.5244, 0.8538, 0.5175, 0.8472, 0.5123, 0.2696, 0.8345, 0.0, 1.0, 0.0, 0.0, 1.0, 0.0, 0.84, 0.5092, 0.8325, 0.5081, 0.825, 0.5092, 0.8177, 0.5123, 0.8111, 0.5175, 0.8053, 0.5244, 0.8005, 0.5328, 0.7969, 0.5424, 0.7947, 0.5528, 0.794, 0.5637, 0.7947, 0.5745, 0.7969, 0.5849, 0.8005, 0.5945, 0.8053, 0.6029, 0.8111, 0.6098, 0.8177, 0.615, 0.825, 0.6181, 0.8325, 0.6192, 0.84, 0.6181, 0.8472, 0.615, 1.0, 1.0, 0.3371, 0.8249, 0.3393, 0.8145, 0.34, 0.8037, 0.3393, 0.7928, 0.3371, 0.7824, 0.3335, 0.7728, 0.3287, 0.7644, 0.3229, 0.7575, 0.3163, 0.7523, 0.309, 0.7492, 0.3015, 0.7481, 0.294, 0.7492, 0.2868, 0.7523, 0.2802, 0.7575, 0.2743, 0.7644, 0.2696, 0.7728, 0.266, 0.7824, 0.2638, 0.7928, 0.2631, 0.8037, 0.2638, 0.8145, 0.266, 0.8249, 0.3371, 0.8249, 1.0, 1.0, 0.0, 1.0, 0.2696, 0.8345, 0.2743, 0.8429, 0.2802, 0.8498, 0.2868, 0.855, 0.294, 0.8581, 0.3015, 0.8592, 0.309, 0.8581, 0.3163, 0.855, 0.3229, 0.8498, 0.3287, 0.8429, 0.3335, 0.8345, 1.0, 0.0, 1.0, 1.0, 1.0, 1.0, 1.0, 0.0, 0.0, 1.0, 0.0, 0.0, 0.0, 0.0, 0.0, 1.0, 1.0, 1.0, 0.0, 1.0, 0.0, 1.0, 1.0, 1.0, 0.0, 0.0, 1.0, 0.0, 1.0, 0.0, 0.0, 0.0, 1.0, 0.9, 1.0, 0.75, 0.9688, 0.75, 0.9688, 0.9, 0.9688, 0.9, 0.9688, 0.75, 0.9375, 0.75, 0.9375, 0.9, 0.9375, 0.9, 0.9375, 0.75, 0.9062, 0.75, 0.9062, 0.9, 0.9062, 0.75, 0.875, 0.75, 0.875, 0.9, 0.9062, 0.9, 0.875, 0.75, 0.8438, 0.75, 0.8438, 0.9, 0.875, 0.9, 0.8438, 0.75, 0.8125, 0.75, 0.8125, 0.9, 0.8438, 0.9, 0.8125, 0.75, 0.7812, 0.75, 0.7812, 0.9, 0.8125, 0.9, 0.7812, 0.75, 0.75, 0.75, 0.75, 0.9, 0.7812, 0.9, 0.75, 0.75, 0.7188, 0.75, 0.7188, 0.9, 0.75, 0.9, 0.7188, 0.75, 0.6875, 0.75, 0.6875, 0.9, 0.7188, 0.9, 0.6875, 0.75, 0.6562, 0.75, 0.6562, 0.9, 0.6875, 0.9, 0.6562, 0.75, 0.625, 0.75, 0.625, 0.9, 0.6562, 0.9, 0.625, 0.75, 0.5938, 0.75, 0.5938, 0.9, 0.625, 0.9, 0.5938, 0.75, 0.5625, 0.75, 0.5625, 0.9, 0.5938, 0.9, 0.5625, 0.75, 0.5312, 0.75, 0.5312, 0.9, 0.5625, 0.9, 0.5312, 0.75, 0.5, 0.75, 0.5, 0.9, 0.5312, 0.9, 0.5, 0.75, 0.4688, 0.75, 0.4688, 0.9, 0.5, 0.9, 0.4688, 0.75, 0.4375, 0.75, 0.4375, 0.9, 0.4688, 0.9, 0.4375, 0.75, 0.4062, 0.75, 0.4062, 0.9, 0.4375, 0.9, 0.4062, 0.9, 0.4062, 0.75, 0.375, 0.75, 0.375, 0.9, 0.375, 0.9, 0.375, 0.75, 0.3438, 0.75, 0.3438, 0.9, 0.3438, 0.9, 0.3438, 0.75, 0.3125, 0.75, 0.3125, 0.9, 0.3125, 0.9, 0.3125, 0.75, 0.2812, 0.75, 0.2812, 0.9, 0.2812, 0.9, 0.2812, 0.75, 0.25, 0.75, 0.25, 0.9, 0.25, 0.9, 0.25, 0.75, 0.2188, 0.75, 0.2188, 0.9, 0.2188, 0.9, 0.2188, 0.75, 0.1875, 0.75, 0.1875, 0.9, 0.1875, 0.9, 0.1875, 0.75, 0.1562, 0.75, 0.1562, 0.9, 0.1562, 0.9, 0.1562, 0.75, 0.125, 0.75, 0.125, 0.9, 0.125, 0.9, 0.125, 0.75, 0.09375, 0.75, 0.09375, 0.9, 0.09375, 0.9, 0.09375, 0.75, 0.0625, 0.75, 0.0625, 0.9, 0.0625, 0.9, 0.0625, 0.75, 0.03125, 0.75, 0.03125, 0.9, 0.03125, 0.9, 0.03125, 0.75, 0.0, 0.75, 0.0, 0.9, 1.0, 0.9, 1.0, 0.75, 0.9688, 0.75, 0.9688, 0.9, 0.9688, 0.9, 0.9688, 0.75, 0.9375, 0.75, 0.9375, 0.9, 0.9375, 0.9, 0.9375, 0.75, 0.9062, 0.75, 0.9062, 0.9, 0.9062, 0.75, 0.875, 0.75, 0.875, 0.9, 0.9062, 0.9, 0.875, 0.75, 0.8438, 0.75, 0.8438, 0.9, 0.875, 0.9, 0.8438, 0.75, 0.8125, 0.75, 0.8125, 0.9, 0.8438, 0.9, 0.8125, 0.75, 0.7812, 0.75, 0.7812, 0.9, 0.8125, 0.9, 0.7812, 0.75, 0.75, 0.75, 0.75, 0.9, 0.7812, 0.9, 0.75, 0.75, 0.7188, 0.75, 0.7188, 0.9, 0.75, 0.9, 0.7188, 0.75, 0.6875, 0.75, 0.6875, 0.9, 0.7188, 0.9, 0.6875, 0.75, 0.6562, 0.75, 0.6562, 0.9, 0.6875, 0.9, 0.6562, 0.75, 0.625, 0.75, 0.625, 0.9, 0.6562, 0.9, 0.625, 0.75, 0.5938, 0.75, 0.5938, 0.9, 0.625, 0.9, 0.5938, 0.75, 0.5625, 0.75, 0.5625, 0.9, 0.5938, 0.9, 0.5625, 0.75, 0.5312, 0.75, 0.5312, 0.9, 0.5625, 0.9, 0.5312, 0.75, 0.5, 0.75, 0.5, 0.9, 0.5312, 0.9, 0.5, 0.75, 0.4688, 0.75, 0.4688, 0.9, 0.5, 0.9, 0.4688, 0.75, 0.4375, 0.75, 0.4375, 0.9, 0.4688, 0.9, 0.4375, 0.75, 0.4062, 0.75, 0.4062, 0.9, 0.4375, 0.9, 0.4062, 0.9, 0.4062, 0.75, 0.375, 0.75, 0.375, 0.9, 0.375, 0.9, 0.375, 0.75, 0.3438, 0.75, 0.3438, 0.9, 0.3438, 0.9, 0.3438, 0.75, 0.3125, 0.75, 0.3125, 0.9, 0.3125, 0.9, 0.3125, 0.75, 0.2812, 0.75, 0.2812, 0.9, 0.2812, 0.9, 0.2812, 0.75, 0.25, 0.75, 0.25, 0.9, 0.25, 0.9, 0.25, 0.75, 0.2188, 0.75, 0.2188, 0.9, 0.2188, 0.9, 0.2188, 0.75, 0.1875, 0.75, 0.1875, 0.9, 0.1875, 0.9, 0.1875, 0.75, 0.1562, 0.75, 0.1562, 0.9, 0.1562, 0.9, 0.1562, 0.75, 0.125, 0.75, 0.125, 0.9, 0.125, 0.9, 0.125, 0.75, 0.09375, 0.75, 0.09375, 0.9, 0.09375, 0.9, 0.09375, 0.75, 0.0625, 0.75, 0.0625, 0.9, 0.0625, 0.9, 0.0625, 0.75, 0.03125, 0.75, 0.03125, 0.9, 0.03125, 0.9, 0.03125, 0.75, 0.0, 0.75, 0.0, 0.9])
me_plane.update()
me_cube_004 = bpy.data.meshes.new('Cube.004')
me_cube_004.from_pydata([(0.0003, 0.0025, -0.0004), (0.0003, 0.0025, 0.0004), (0.0003, -0.0025, -0.0004), (0.0003, -0.0025, 0.0004), (-0.0003, 0.0025, -0.0004), (-0.0003, 0.0025, 0.0004), (-0.0003, -0.0025, -0.0004), (-0.0003, -0.0025, 0.0004)], [], [(0, 1, 3, 2), (2, 3, 7, 6), (6, 7, 5, 4), (4, 5, 1, 0), (2, 6, 4, 0), (7, 3, 1, 5)])
_uv = me_cube_004.uv_layers.new(name='UVMap')
_uv.uv.foreach_set('vector', [0.375, 0.0, 0.625, 0.0, 0.625, 0.25, 0.375, 0.25, 0.375, 0.25, 0.625, 0.25, 0.625, 0.5, 0.375, 0.5, 0.375, 0.5, 0.625, 0.5, 0.625, 0.75, 0.375, 0.75, 0.375, 0.75, 0.625, 0.75, 0.625, 1.0, 0.375, 1.0, 0.125, 0.5, 0.375, 0.5, 0.375, 0.75, 0.125, 0.75, 0.625, 0.5, 0.875, 0.5, 0.875, 0.75, 0.625, 0.75])
me_cube_004.update()
me_cube_008 = bpy.data.meshes.new('Cube.008')
me_cube_008.from_pydata([(-0.00245, -0.0003, -0.0004), (-0.00245, -0.0003, 0.0004), (0.00245, -0.0003, -0.0004), (0.00245, -0.0003, 0.0004), (-0.00245, 0.0003, -0.0004), (-0.00245, 0.0003, 0.0004), (0.00245, 0.0003, -0.0004), (0.00245, 0.0003, 0.0004)], [], [(0, 2, 3, 1), (2, 6, 7, 3), (6, 4, 5, 7), (4, 0, 1, 5), (2, 0, 4, 6), (7, 5, 1, 3)])
_uv = me_cube_008.uv_layers.new(name='UVMap')
_uv.uv.foreach_set('vector', [0.375, 0.0, 0.375, 0.25, 0.625, 0.25, 0.625, 0.0, 0.375, 0.25, 0.375, 0.5, 0.625, 0.5, 0.625, 0.25, 0.375, 0.5, 0.375, 0.75, 0.625, 0.75, 0.625, 0.5, 0.375, 0.75, 0.375, 1.0, 0.625, 1.0, 0.625, 0.75, 0.125, 0.5, 0.125, 0.75, 0.375, 0.75, 0.375, 0.5, 0.625, 0.5, 0.625, 0.75, 0.875, 0.75, 0.875, 0.5])
me_cube_008.update()
me_cube_006 = bpy.data.meshes.new('Cube.006')
me_cube_006.from_pydata([(-0.0003, 0.0025, -0.0004), (-0.0003, 0.0025, 0.0004), (-0.0003, -0.0025, -0.0004), (-0.0003, -0.0025, 0.0004), (0.0003, 0.0025, -0.0004), (0.0003, 0.0025, 0.0004), (0.0003, -0.0025, -0.0004), (0.0003, -0.0025, 0.0004)], [], [(0, 2, 3, 1), (2, 6, 7, 3), (6, 4, 5, 7), (4, 0, 1, 5), (2, 0, 4, 6), (7, 5, 1, 3)])
_uv = me_cube_006.uv_layers.new(name='UVMap')
_uv.uv.foreach_set('vector', [0.375, 0.0, 0.375, 0.25, 0.625, 0.25, 0.625, 0.0, 0.375, 0.25, 0.375, 0.5, 0.625, 0.5, 0.625, 0.25, 0.375, 0.5, 0.375, 0.75, 0.625, 0.75, 0.625, 0.5, 0.375, 0.75, 0.375, 1.0, 0.625, 1.0, 0.625, 0.75, 0.125, 0.5, 0.125, 0.75, 0.375, 0.75, 0.375, 0.5, 0.625, 0.5, 0.625, 0.75, 0.875, 0.75, 0.875, 0.5])
me_cube_006.update()
me_cube_009 = bpy.data.meshes.new('Cube.009')
me_cube_009.from_pydata([(-0.00245, -0.0003, -0.0004), (-0.00245, -0.0003, 0.0004), (0.00245, -0.0003, -0.0004), (0.00245, -0.0003, 0.0004), (-0.00245, 0.0003, -0.0004), (-0.00245, 0.0003, 0.0004), (0.00245, 0.0003, -0.0004), (0.00245, 0.0003, 0.0004)], [], [(0, 2, 3, 1), (2, 6, 7, 3), (6, 4, 5, 7), (4, 0, 1, 5), (2, 0, 4, 6), (7, 5, 1, 3)])
_uv = me_cube_009.uv_layers.new(name='UVMap')
_uv.uv.foreach_set('vector', [0.375, 0.0, 0.375, 0.25, 0.625, 0.25, 0.625, 0.0, 0.375, 0.25, 0.375, 0.5, 0.625, 0.5, 0.625, 0.25, 0.375, 0.5, 0.375, 0.75, 0.625, 0.75, 0.625, 0.5, 0.375, 0.75, 0.375, 1.0, 0.625, 1.0, 0.625, 0.75, 0.125, 0.5, 0.125, 0.75, 0.375, 0.75, 0.375, 0.5, 0.625, 0.5, 0.625, 0.75, 0.875, 0.75, 0.875, 0.5])
me_cube_009.update()
me_cube_001 = bpy.data.meshes.new('Cube.001')
me_cube_001.from_pydata([(-0.02659, -0.01464, -0.0005761), (-0.02659, 0.0202, -0.0005649), (0.02736, -0.01464, -0.0005762), (0.02736, 0.0202, -0.000565), (-0.02912, 0.02227, -0.0005645), (-0.02912, -0.01671, -0.0005766), (-0.02912, -0.0167, 0.001423), (-0.02912, 0.02229, 0.001436), (0.02988, 0.02227, -0.0005645), (0.02988, 0.02229, 0.001435), (0.02988, -0.01671, -0.0005767), (0.02988, -0.0167, 0.001423), (0.0002099, -0.01671, -0.0005766), (-0.00479, -0.01671, -0.0005766)], [(10, 12), (13, 12)], [(5, 6, 7, 4), (4, 7, 9, 8), (8, 9, 11, 10), (1, 3, 9, 7), (1, 0, 5, 4), (3, 1, 4, 8), (2, 3, 8, 10), (0, 1, 7, 6), (5, 0, 2, 10), (3, 2, 11, 9), (6, 11, 2, 0), (6, 5, 10, 11)])
_uv = me_cube_001.uv_layers.new(name='UVMap')
_uv.uv.foreach_set('vector', [0.375, 0.0, 0.625, 0.0, 0.625, 0.25, 0.375, 0.25, 0.375, 0.25, 0.625, 0.25, 0.625, 0.5, 0.375, 0.5, 0.375, 0.5, 0.625, 0.5, 0.625, 0.75, 0.375, 0.75, 0.1346, 0.5096, 0.3654, 0.5096, 0.625, 0.5, 0.625, 0.25, 0.1346, 0.5096, 0.1346, 0.7404, 0.125, 0.75, 0.125, 0.5, 0.3654, 0.5096, 0.1346, 0.5096, 0.125, 0.5, 0.375, 0.5, 0.3654, 0.7404, 0.3654, 0.5096, 0.375, 0.5, 0.375, 0.75, 0.1346, 0.7404, 0.1346, 0.5096, 0.625, 0.25, 0.625, 0.0, 0.125, 0.75, 0.1346, 0.7404, 0.3654, 0.7404, 0.375, 0.75, 0.3654, 0.5096, 0.3654, 0.7404, 0.625, 0.75, 0.625, 0.5, 0.625, 0.0, 0.625, 0.75, 0.3654, 0.7404, 0.1346, 0.7404, 0.625, 0.0, 0.125, 0.75, 0.375, 0.75, 0.625, 0.75])
me_cube_001.update()

# ---- objects
ob_cuerpo_principal = bpy.data.objects.new('Cuerpo Principal', me_cube)
ob_soporte_pcb_01 = bpy.data.objects.new('Soporte PCB 01', me_cube_010)
ob_soporte_pcb_02 = bpy.data.objects.new('Soporte PCB 02', me_cube_007)
ob_tapa_base = bpy.data.objects.new('Tapa Base', me_plane)
ob_tapa_clavija_01 = bpy.data.objects.new('Tapa Clavija 01', me_cube_004)
ob_tapa_clavija_02 = bpy.data.objects.new('Tapa Clavija 02', me_cube_008)
ob_tapa_clavija_03 = bpy.data.objects.new('Tapa Clavija 03', me_cube_006)
ob_tapa_clavija_04 = bpy.data.objects.new('Tapa Clavija 04', me_cube_009)
ob_tapa_marco = bpy.data.objects.new('Tapa Marco', me_cube_001)

# ---- transforms, parenting, visibility, modifiers, constraints
ob_cuerpo_principal.location = (0.005333, 0.002078, 0.0187)
ob_cuerpo_principal.lock_rotations_4d = False
ob_cuerpo_principal.empty_display_type = 'ARROWS'
ob_cuerpo_principal.lineart.crease_threshold = 0.0
ob_soporte_pcb_01.location = (-0.01869, 0.00607, 0.0035)
ob_soporte_pcb_02.location = (-0.000275, -0.003105, 0.0035)
ob_tapa_base.location = (0.009099, 0.07111, 0.0015)
ob_tapa_base.scale = (1.0, 0.75, 1.0)
ob_tapa_clavija_01.location = (-0.0248, 0.06333, 0.0045)
ob_tapa_clavija_02.location = (0.0025, 0.08309, 0.0045)
ob_tapa_clavija_03.location = (0.03477, 0.06333, 0.0045)
ob_tapa_clavija_04.location = (0.0025, 0.04353, 0.0045)
ob_tapa_marco.location = (0.004619, 0.06054, 0.003558)

# ---- collection membership
col_cuerpo_principal.objects.link(ob_cuerpo_principal)
col_cuerpo_principal.objects.link(ob_soporte_pcb_01)
col_cuerpo_principal.objects.link(ob_soporte_pcb_02)
col_tapa.objects.link(ob_tapa_base)
col_tapa.objects.link(ob_tapa_clavija_01)
col_tapa.objects.link(ob_tapa_clavija_02)
col_tapa.objects.link(ob_tapa_clavija_03)
col_tapa.objects.link(ob_tapa_clavija_04)
col_tapa.objects.link(ob_tapa_marco)

# ---- scene / render settings (as saved in the file)
scene.frame_start = 1; scene.frame_end = 250; scene.frame_set(4)
scene.render.engine = 'BLENDER_EEVEE_NEXT'
scene.cycles.sampling_pattern = 'TABULATED_SOBOL'
scene.view_settings.view_transform = 'Filmic'
bpy.context.view_layer.update()

# ---- added for rendering (the .blend has no active camera and no usable light): camera, sun
cam_auto = bpy.data.cameras.new('AutoCamera')
cam_auto.lens = 50.0
cam_auto.sensor_width = 36.0
cam_auto.clip_end = 1000.0
ob_auto_camera = bpy.data.objects.new('AutoCamera', cam_auto)
scene.collection.objects.link(ob_auto_camera)
ob_auto_camera.location = (0.190045, -0.190386, 0.159286)
ob_auto_camera.rotation_euler = (1.09748, -7.21219e-08, 0.694738)
scene.camera = ob_auto_camera
light_auto_sun = bpy.data.lights.new('AutoSun', 'SUN')
light_auto_sun.energy = 3.0
light_auto_sun.angle = 0.0523599
ob_auto_sun = bpy.data.objects.new('AutoSun', light_auto_sun)
scene.collection.objects.link(ob_auto_sun)
ob_auto_sun.rotation_euler = (0.872665, 0.174533, 0.523599)
bpy.context.view_layer.update()

